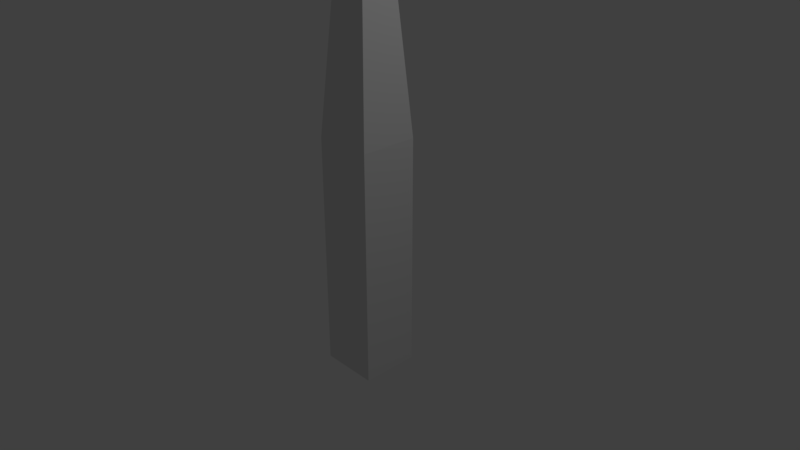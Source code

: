 # Source: Tree.blend  (saved by Blender 2.78.0; exported with 4.5.12 LTS)
import bpy
from mathutils import Matrix  # noqa: F401  (used for matrix-valued properties, if any)

bpy.ops.wm.read_factory_settings(use_empty=True)
scene = bpy.context.scene
scene.name = 'Scene'

# ---- collections
col_collection_1 = bpy.data.collections.new('Collection 1'); scene.collection.children.link(col_collection_1)

# ---- materials (node trees are filled in below, after node groups)
mat_material = bpy.data.materials.new('Material')
mat_material.alpha_threshold = 0.0
mat_material.use_transparent_shadow = False
mat_material.roughness = 0.5
mat_material.line_color = (0.0, 0.0, 0.0, 1.0)

# ---- material node trees

# ---- world
world_world = bpy.data.worlds.new('World'); scene.world = world_world
world_world.color = (0.05088, 0.05088, 0.05088)
world_world.use_sun_shadow = False
world_world.sun_shadow_jitter_overblur = 0.0
world_world.cycles.sampling_method = 'MANUAL'

# ---- cameras
cam_camera = bpy.data.cameras.new('Camera')
cam_camera.clip_end = 100.0
cam_camera.lens = 35.0
cam_camera.sensor_width = 32.0
cam_camera.sensor_height = 18.0
cam_camera.ortho_scale = 7.314
cam_camera.dof.focus_distance = 0.0
cam_camera.dof.aperture_fstop = 128.0

# ---- lights
light_lamp = bpy.data.lights.new('Lamp', 'POINT')
light_lamp.transmission_factor = 0.0
light_lamp.cutoff_distance = 30.0
light_lamp.energy = 100.0
light_lamp.shadow_buffer_clip_start = 1.001
light_lamp.shadow_soft_size = 0.1
light_lamp.shadow_maximum_resolution = 0.006
light_lamp.use_absolute_resolution = True

# ---- meshes
me_cube = bpy.data.meshes.new('Cube')
me_cube.from_pydata([(0.392, 0.392, -1.59), (0.392, -0.392, -1.59), (-0.392, -0.392, -1.59), (-0.392, 0.392, -1.59), (0.392, 0.392, 1.59), (0.392, -0.392, 1.59), (-0.392, -0.392, 1.59), (-0.392, 0.392, 1.59), (0.1305, 0.1305, 4.971), (0.1305, -0.1305, 4.971), (-0.1305, 0.1305, 4.971), (-0.1305, -0.1305, 4.971)], [], [(0, 1, 2, 3), (6, 5, 9, 11), (0, 4, 5, 1), (1, 5, 6, 2), (2, 6, 7, 3), (4, 0, 3, 7), (8, 10, 11, 9), (5, 4, 8, 9), (7, 6, 11, 10), (4, 7, 10, 8)])
me_cube.materials.append(mat_material)
me_cube.use_remesh_preserve_volume = False
me_cube.use_remesh_preserve_attributes = False
me_cube.use_mirror_vertex_groups = False
me_cube.update()
arm_armature = bpy.data.armatures.new('Armature')  # bones are not reproduced

# ---- objects
ob_armature = bpy.data.objects.new('Armature', arm_armature)
ob_cube = bpy.data.objects.new('Cube', me_cube)
ob_lamp = bpy.data.objects.new('Lamp', light_lamp)
ob_camera = bpy.data.objects.new('Camera', cam_camera)

# ---- transforms, parenting, visibility, modifiers, constraints
ob_armature.location = (0.0, 0.0, 0.0)
ob_armature.lineart.crease_threshold = 0.0
ob_cube.parent = ob_armature
ob_cube.location = (0.0, 0.0, 0.0)
ob_cube.lock_rotations_4d = False
ob_cube.empty_display_type = 'ARROWS'
ob_cube.lineart.crease_threshold = 0.0
_vg = ob_cube.vertex_groups.new(name='Bone')
_vg = ob_cube.vertex_groups.new(name='Bone.001')
for _i, _w in zip([4, 5, 6, 7, 8, 9, 10, 11], [0.4166, 0.4166, 0.4166, 0.4166, 1.0, 1.0, 1.0, 1.0]): _vg.add([_i], _w, 'REPLACE')
_m = ob_cube.modifiers.new('Armature', 'ARMATURE')
_m.object = ob_armature
ob_lamp.location = (4.076, 1.005, 5.904)
ob_lamp.rotation_euler = (0.6503, 0.05522, 1.866)
ob_lamp.lock_rotations_4d = False
ob_lamp.empty_display_type = 'ARROWS'
ob_lamp.color = (0.0, 0.0, 0.0, 0.0)
ob_lamp.lineart.crease_threshold = 0.0
ob_camera.location = (7.481, -6.508, 5.344)
ob_camera.rotation_euler = (1.109, 0.0, 0.8149)
ob_camera.lock_rotations_4d = False
ob_camera.empty_display_type = 'ARROWS'
ob_camera.color = (0.0, 0.0, 0.0, 0.0)
ob_camera.display_type = 'WIRE'
ob_camera.lineart.crease_threshold = 0.0

# ---- collection membership
col_collection_1.objects.link(ob_armature)
col_collection_1.objects.link(ob_cube)
col_collection_1.objects.link(ob_lamp)
col_collection_1.objects.link(ob_camera)

# ---- scene / render settings (as saved in the file)
scene.camera = ob_camera
scene.frame_start = 1; scene.frame_end = 250; scene.frame_set(1)
scene.render.engine = 'BLENDER_EEVEE_NEXT'
scene.render.resolution_percentage = 50
scene.render.dither_intensity = 0.0
scene.cycles.use_denoising = False
scene.cycles.samples = 128
scene.cycles.sampling_pattern = 'TABULATED_SOBOL'
scene.cycles.light_sampling_threshold = 0.0
scene.cycles.use_adaptive_sampling = False
scene.cycles.use_light_tree = False
scene.cycles.blur_glossy = 0.0
scene.cycles.sample_clamp_indirect = 0.0
scene.view_settings.view_transform = 'Standard'
bpy.context.view_layer.update()
